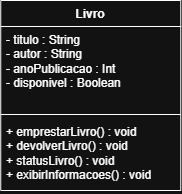

The diagram above was exported from draw.io. Its source (the exported page's mxGraphModel, read from the mxfile embedded in the PNG):
<mxGraphModel dx="686" dy="367" grid="1" gridSize="10" guides="1" tooltips="1" connect="1" arrows="1" fold="1" page="1" pageScale="1" pageWidth="827" pageHeight="1169" math="0" shadow="0">
  <root>
    <mxCell id="0" />
    <mxCell id="1" parent="0" />
    <mxCell id="SnzzUUFmYiaNqOjozRsU-1" parent="1" style="swimlane;fontStyle=1;align=center;verticalAlign=top;childLayout=stackLayout;horizontal=1;startSize=26;horizontalStack=0;resizeParent=1;resizeParentMax=0;resizeLast=0;collapsible=1;marginBottom=0;whiteSpace=wrap;html=1;labelBackgroundColor=none;rounded=0;" value="Livro" vertex="1">
      <mxGeometry height="190" width="180" x="324" y="60" as="geometry">
        <mxRectangle height="30" width="70" x="190" y="270" as="alternateBounds" />
      </mxGeometry>
    </mxCell>
    <mxCell id="SnzzUUFmYiaNqOjozRsU-2" parent="SnzzUUFmYiaNqOjozRsU-1" style="text;strokeColor=none;fillColor=none;align=left;verticalAlign=top;spacingLeft=4;spacingRight=4;overflow=hidden;rotatable=0;points=[[0,0.5],[1,0.5]];portConstraint=eastwest;whiteSpace=wrap;html=1;labelBackgroundColor=none;rounded=0;" value="- titulo : String&lt;div&gt;- autor : String&lt;/div&gt;&lt;div&gt;- anoPublicacao : Int&lt;/div&gt;&lt;div&gt;- disponivel : Boolean&lt;/div&gt;" vertex="1">
      <mxGeometry height="84" width="180" y="26" as="geometry" />
    </mxCell>
    <mxCell id="SnzzUUFmYiaNqOjozRsU-3" parent="SnzzUUFmYiaNqOjozRsU-1" style="line;strokeWidth=1;fillColor=none;align=left;verticalAlign=middle;spacingTop=-1;spacingLeft=3;spacingRight=3;rotatable=0;labelPosition=right;points=[];portConstraint=eastwest;labelBackgroundColor=none;rounded=0;" value="" vertex="1">
      <mxGeometry height="8" width="180" y="110" as="geometry" />
    </mxCell>
    <mxCell id="SnzzUUFmYiaNqOjozRsU-4" parent="SnzzUUFmYiaNqOjozRsU-1" style="text;align=left;verticalAlign=top;spacingLeft=4;spacingRight=4;overflow=hidden;rotatable=0;points=[[0,0.5],[1,0.5]];portConstraint=eastwest;whiteSpace=wrap;html=1;labelBackgroundColor=none;rounded=0;" value="+ emprestarLivro() : void&lt;div&gt;+ devolverLivro() : void&lt;/div&gt;&lt;div&gt;+ statusLivro() : void&lt;/div&gt;&lt;div&gt;+ exibirInformacoes() : void&lt;/div&gt;" vertex="1">
      <mxGeometry height="72" width="180" y="118" as="geometry" />
    </mxCell>
  </root>
</mxGraphModel>